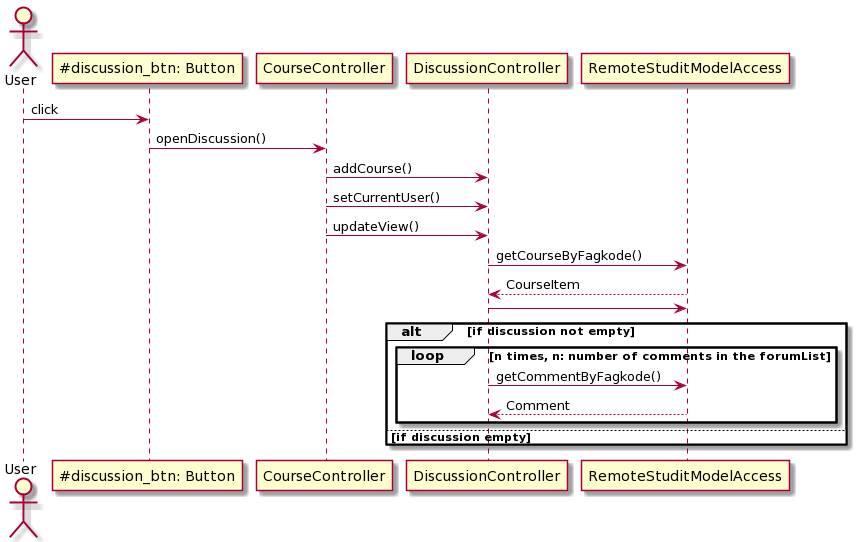

The diagram above was rendered by PlantUML. Its source (embedded in the PNG):
@startuml
actor User
User -> "~#discussion_btn: Button" as openDiscussion: click

openDiscussion -> CourseController: openDiscussion()

CourseController -> DiscussionController: addCourse()
CourseController -> DiscussionController: setCurrentUser()
CourseController -> DiscussionController: updateView()

DiscussionController -> RemoteStuditModelAccess: getCourseByFagkode()
RemoteStuditModelAccess --> DiscussionController: CourseItem

DiscussionController -> RemoteStuditModelAccess: 


alt if discussion not empty

    loop n times, n: number of comments in the forumList
        DiscussionController -> RemoteStuditModelAccess: getCommentByFagkode()
        RemoteStuditModelAccess --> DiscussionController: Comment
    end

else if discussion empty
    end
@enduml